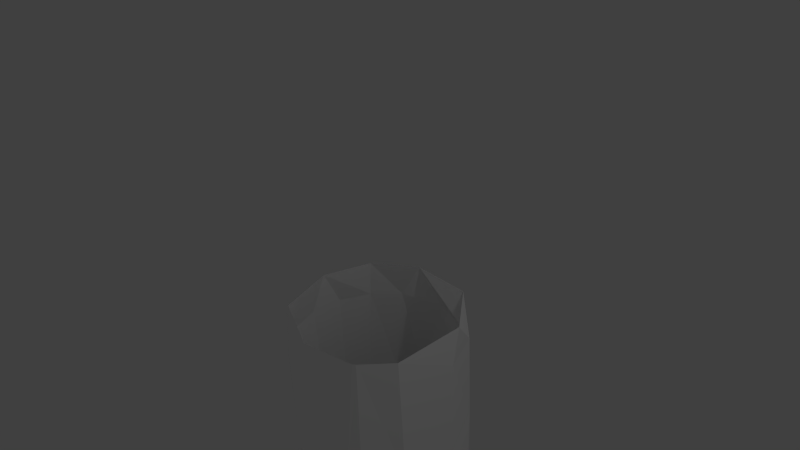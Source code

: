 # Source: blade.blend  (saved by Blender 2.76.0; exported with 4.5.12 LTS)
import bpy
from mathutils import Matrix  # noqa: F401  (used for matrix-valued properties, if any)

bpy.ops.wm.read_factory_settings(use_empty=True)
scene = bpy.context.scene
scene.name = 'Scene'

# ---- collections
col_collection_1 = bpy.data.collections.new('Collection 1'); scene.collection.children.link(col_collection_1)

# ---- materials (node trees are filled in below, after node groups)
mat_shape = bpy.data.materials.new('Shape')
mat_shape.alpha_threshold = 0.0
mat_shape.use_transparent_shadow = False
mat_shape.diffuse_color = (1.0, 1.0, 1.0, 1.0)
mat_shape.specular_color = (0.0, 0.0, 0.0)
mat_shape.roughness = 0.5

# ---- material node trees

# ---- world
world_world = bpy.data.worlds.new('World'); scene.world = world_world
world_world.color = (0.05088, 0.05088, 0.05088)
world_world.use_sun_shadow = False
world_world.sun_shadow_jitter_overblur = 0.0
world_world.cycles.sampling_method = 'MANUAL'
world_world.cycles.sample_map_resolution = 256

# ---- cameras
cam_camera = bpy.data.cameras.new('Camera')
cam_camera.clip_end = 100.0
cam_camera.lens = 35.0
cam_camera.sensor_width = 32.0
cam_camera.sensor_height = 18.0
cam_camera.ortho_scale = 7.314
cam_camera.dof.focus_distance = 0.0
cam_camera.dof.aperture_fstop = 128.0

# ---- lights
light_lamp = bpy.data.lights.new('Lamp', 'POINT')
light_lamp.transmission_factor = 0.0
light_lamp.cutoff_distance = 30.0
light_lamp.energy = 100.0
light_lamp.shadow_buffer_clip_start = 1.001
light_lamp.shadow_soft_size = 0.1
light_lamp.shadow_maximum_resolution = 0.006
light_lamp.use_absolute_resolution = True
light_lamp.cycles.use_multiple_importance_sampling = False

# ---- meshes
me_shapeindexedfaceset = bpy.data.meshes.new('ShapeIndexedFaceSet')
me_shapeindexedfaceset.from_pydata([(0.0, 0.0, 0.0), (0.247, -0.7464, -1.2), (0.3851, -1.259, -1.163), (1.039, -0.8657, -0.6312), (1.035, -0.809, 0.5914), (1.162, -0.8827, 0.0483), (1.178, -0.8779, -0.01866), (1.101, -1.318, 0.4986), (0.8275, -1.33, 0.8612), (0.2348, -0.8286, 1.153), (0.4411, -1.338, 1.1), (0.0, -1.341, 1.182), (2.097, -7.424, -0.4454), (2.335, -10.97, -0.5226), (2.335, -11.0, -0.5294), (2.097, -7.424, -0.4454), (2.335, -11.03, -0.5327), (2.335, -11.09, -0.535), (2.335, -11.17, -0.5362), (2.335, -11.02, -0.5166), (2.335, -11.12, -0.5161), (2.335, -11.02, -0.5166), (2.093, -7.388, -0.3576), (2.335, -11.12, -0.5161), (1.489, -3.898, -0.2684), (1.49, -3.905, -0.08645), (1.294, -2.562, -0.2033), (1.292, -2.553, 0.003437), (1.204, -0.8712, -0.1484), (1.206, -0.8732, -0.0966), (2.335, -11.68, -0.5154), (2.335, -11.4, -0.5167), (2.335, -11.68, -0.5154), (2.335, -11.4, -0.5167), (2.335, -11.12, -0.5161), (2.335, -11.4, -0.5167), (2.335, -11.12, -0.5161), (2.335, -11.12, -0.5161), (2.335, -11.02, -0.5166), (2.335, -11.12, -0.5161), (2.335, -11.02, -0.5166), (2.335, -11.02, -0.5166), (1.868, -6.479, -0.1007), (2.203, -9.075, -0.4293), (1.935, -6.477, -0.2867), (1.876, -9.078, -0.2599), (2.335, -11.4, -0.5167), (2.335, -11.4, -0.5167), (2.335, -11.12, -0.5161), (2.335, -11.12, -0.5161), (1.822, -11.69, -0.39), (1.361, -3.914, 0.2754), (1.55, -6.489, 0.1833), (1.273, -9.088, 0.04592), (1.046, -3.922, 0.6246), (0.9863, -6.499, 0.4905), (1.2, -11.7, -0.1498), (0.6634, -9.1, 0.3356), (0.578, -3.929, 0.894), (0.6989, -11.7, 0.07846), (0.3833, -6.507, 0.7147), (0.02337, -9.109, 0.5606), (0.0309, -3.931, 1.021), (-0.05354, -11.71, 0.3182), (-0.2471, -6.511, 0.8267), (-0.496, -3.926, 0.9664), (-0.6537, -9.112, 0.606), (-0.8678, -6.507, 0.6973), (-0.925, -11.71, 0.3471), (-0.9121, -3.917, 0.7412), (-1.288, -9.104, 0.3839), (-1.359, -6.493, 0.3002), (-1.495, -11.71, 0.1428), (-1.204, -3.906, 0.3966), (-1.624, -9.092, 0.08877), (-1.771, -11.7, -0.1123), (-1.348, -3.892, -0.01963), (-1.552, -6.48, -0.07786), (-1.715, -9.084, -0.1156), (-1.808, -11.69, -0.3166), (-1.473, -6.465, -0.4846), (-1.716, -9.077, -0.3381), (-1.608, -11.68, -0.6735), (-1.497, -9.064, -0.7333), (-1.26, -3.874, -0.5275), (-1.038, -11.66, -1.082), (-0.9255, -6.443, -1.118), (-0.9605, -9.051, -1.154), (-0.5288, -3.849, -1.225), (-0.3135, -6.436, -1.33), (-0.3119, -9.045, -1.316), (-0.255, -11.66, -1.226), (0.3118, -6.437, -1.286), (0.3763, -9.047, -1.233), (0.1825, -3.848, -1.312), (0.426, -11.66, -1.138), (0.9301, -6.443, -1.104), (1.008, -9.053, -1.033), (0.9076, -3.861, -1.019), (0.9738, -11.67, -0.9651), (1.519, -6.452, -0.8431), (1.642, -9.061, -0.7913), (1.594, -11.68, -0.7374), (1.371, -3.882, -0.5952), (1.861, -6.462, -0.5882), (2.067, -9.067, -0.608), (1.933, -6.473, -0.3977), (2.202, -9.073, -0.4853), (2.335, -11.42, -0.5369), (2.202, -9.073, -0.4853), (2.202, -9.073, -0.4853), (2.202, -9.073, -0.4853), (2.335, -11.68, -0.5154), (2.327, -12.86, -0.5061), (2.325, -13.04, -0.5239), (2.327, -12.86, -0.5061), (2.327, -12.86, -0.5061), (2.298, -14.13, -0.4868), (2.325, -13.04, -0.5239), (2.283, -14.51, -0.5004), (2.325, -13.04, -0.5239), (2.298, -14.13, -0.4868), (2.298, -14.13, -0.4868), (2.241, -15.37, -0.4694), (2.283, -14.51, -0.5004), (2.211, -15.9, -0.4844), (2.283, -14.51, -0.5004), (2.241, -15.37, -0.4694), (2.241, -15.37, -0.4694), (2.172, -16.59, -0.4608), (2.211, -15.9, -0.4844), (2.124, -17.41, -0.4776), (2.211, -15.9, -0.4844), (2.172, -16.59, -0.4608), (2.172, -16.59, -0.4608), (2.09, -17.98, -0.4579), (2.124, -17.41, -0.4776), (2.014, -19.23, -0.4768), (2.124, -17.41, -0.4776), (2.09, -17.98, -0.4579), (2.09, -17.98, -0.4579), (1.988, -19.63, -0.4598), (2.014, -19.23, -0.4768), (1.876, -21.4, -0.4815), (2.014, -19.23, -0.4768), (1.988, -19.63, -0.4598), (1.988, -19.63, -0.4598), (1.866, -21.55, -0.4658), (1.876, -21.4, -0.4815), (1.876, -21.4, -0.4815), (1.866, -21.55, -0.4658), (1.724, -23.79, -0.4699), (1.706, -24.08, -0.4845), (1.876, -21.4, -0.4815), (1.724, -23.79, -0.4699), (1.724, -23.79, -0.4699), (1.568, -26.35, -0.4696), (1.706, -24.08, -0.4845), (1.534, -26.97, -0.4803), (1.706, -24.08, -0.4845), (1.568, -26.35, -0.4696), (1.568, -26.35, -0.4696), (1.43, -28.95, -0.4589), (1.534, -26.97, -0.4803), (1.401, -29.52, -0.4646), (1.534, -26.97, -0.4803), (1.43, -28.95, -0.4589), (1.43, -28.95, -0.4589), (1.319, -31.2, -0.437), (1.401, -29.52, -0.4646), (1.293, -31.76, -0.4385), (1.401, -29.52, -0.4646), (1.319, -31.2, -0.437), (1.319, -31.2, -0.437), (1.23, -33.12, -0.4097), (1.293, -31.76, -0.4385), (1.202, -33.71, -0.4067), (1.293, -31.76, -0.4385), (1.23, -33.12, -0.4097), (1.23, -33.12, -0.4097), (1.152, -34.77, -0.3795), (1.202, -33.71, -0.4067), (1.122, -35.42, -0.372), (1.202, -33.71, -0.4067), (1.152, -34.77, -0.3795), (1.152, -34.77, -0.3795), (1.086, -36.23, -0.3489), (1.122, -35.42, -0.372), (1.055, -36.9, -0.3383), (1.122, -35.42, -0.372), (1.086, -36.23, -0.3489), (1.086, -36.23, -0.3489), (1.028, -37.48, -0.3195), (1.055, -36.9, -0.3383), (0.9921, -38.17, -0.3062), (1.055, -36.9, -0.3383), (1.028, -37.48, -0.3195), (1.028, -37.48, -0.3195), (0.969, -38.57, -0.2911), (0.9921, -38.17, -0.3062), (0.9254, -39.25, -0.2762), (0.9921, -38.17, -0.3062), (0.969, -38.57, -0.2911), (0.969, -38.57, -0.2911), (0.9076, -39.51, -0.2646), (0.9254, -39.25, -0.2762), (0.861, -40.17, -0.2492), (0.9254, -39.25, -0.2762), (0.9076, -39.51, -0.2646), (0.9076, -39.51, -0.2646), (0.8498, -40.32, -0.2411), (0.861, -40.17, -0.2492), (0.8018, -40.97, -0.2256), (0.861, -40.17, -0.2492), (0.8498, -40.32, -0.2411), (0.8498, -40.32, -0.2411), (0.797, -41.03, -0.2203), (0.8018, -40.97, -0.2256), (0.7496, -41.64, -0.2027), (0.8018, -40.97, -0.2256), (0.797, -41.03, -0.2203), (0.2832, -44.71, -0.1532), (0.1591, -45.05, -0.1559), (0.16, -45.04, -0.1594), (0.03081, -45.27, -0.1657), (0.16, -45.04, -0.1594), (0.1591, -45.05, -0.1559), (0.1591, -45.05, -0.1559), (0.03024, -45.27, -0.1631), (-0.1239, -45.43, -0.168), (0.02995, -45.27, -0.1618), (-0.09295, -45.4, -0.1664), (-0.09249, -45.4, -0.1715), (-0.09249, -45.4, -0.1715), (-0.09295, -45.4, -0.1664), (-0.191, -45.48, -0.1678), (-0.191, -45.48, -0.175), (-0.09249, -45.4, -0.1715), (-0.191, -45.48, -0.1678), (-1.768, -13.1, -0.3965), (1.246, -13.1, -0.233), (2.327, -12.86, -0.5061), (0.1874, -13.13, 0.1313), (-0.9245, -13.13, 0.1921), (2.298, -14.13, -0.4868), (-1.718, -14.2, -0.452), (1.24, -14.23, -0.2689), (0.1991, -14.26, 0.03922), (-0.8796, -14.26, 0.086), (2.241, -15.37, -0.4694), (-1.645, -15.42, -0.5012), (1.217, -15.45, -0.2962), (0.2088, -15.49, -0.03633), (-0.827, -15.5, -0.005543), (2.172, -16.59, -0.4608), (-1.542, -17.06, -0.5605), (1.176, -17.13, -0.3325), (0.2183, -17.19, -0.1251), (-0.7568, -17.2, -0.1132), (2.09, -17.98, -0.4579), (-1.422, -19.03, -0.6225), (1.122, -19.06, -0.3729), (0.2238, -19.13, -0.2127), (-0.6845, -19.14, -0.2176), (1.988, -19.63, -0.4598), (1.067, -20.79, -0.4017), (0.22, -20.87, -0.2702), (-0.6325, -20.88, -0.285), (-1.32, -20.95, -0.6628), (1.869, -21.51, -0.4697), (1.006, -22.57, -0.4255), (0.2079, -22.66, -0.3184), (-0.5921, -22.67, -0.3414), (-1.219, -23.31, -0.6987), (1.724, -23.79, -0.4699), (0.9403, -24.38, -0.4443), (0.1886, -24.48, -0.3578), (-0.5621, -24.49, -0.3874), (-1.132, -25.97, -0.7187), (0.876, -26.15, -0.4554), (0.1664, -26.27, -0.3844), (-0.5407, -26.28, -0.4184), (-1.132, -25.97, -0.7187), (1.57, -26.34, -0.4725), (0.8175, -27.94, -0.4596), (0.1464, -28.07, -0.4015), (-0.5209, -28.08, -0.4391), (-1.06, -28.59, -0.719), (-1.132, -25.97, -0.7187), (-1.06, -28.59, -0.719), (1.43, -28.95, -0.4589), (0.7627, -29.73, -0.4548), (0.1269, -29.87, -0.4072), (-0.5041, -29.89, -0.4476), (-1.06, -28.59, -0.719), (-1.06, -28.59, -0.719), (-1.007, -30.85, -0.7016), (1.319, -31.2, -0.437), (0.7099, -31.52, -0.4411), (0.1064, -31.67, -0.4022), (-0.4914, -31.68, -0.4445), (-1.007, -30.85, -0.7016), (-1.007, -30.85, -0.7016), (-0.9684, -32.83, -0.6743), (1.23, -33.12, -0.4097), (0.658, -33.3, -0.4195), (0.08487, -33.46, -0.3877), (-0.4817, -33.48, -0.4312), (-0.9684, -32.83, -0.6743), (-0.9684, -32.83, -0.6743), (-0.9363, -34.58, -0.6403), (1.152, -34.77, -0.3795), (0.6047, -35.11, -0.3889), (1.152, -34.77, -0.3795), (0.06224, -35.29, -0.363), (-0.473, -35.31, -0.4071), (-0.9363, -34.58, -0.6403), (-0.9363, -34.58, -0.6403), (-0.9095, -36.12, -0.6041), (1.086, -36.23, -0.3489), (1.152, -34.77, -0.3795), (0.5548, -36.86, -0.354), (1.086, -36.23, -0.3489), (0.04041, -37.04, -0.3336), (-0.4664, -37.06, -0.3778), (-0.9095, -36.12, -0.6041), (1.028, -37.48, -0.3195), (1.086, -36.23, -0.3489), (-0.9095, -36.12, -0.6041), (-0.8874, -37.48, -0.5685), (0.4959, -38.64, -0.3106), (0.969, -38.57, -0.2911), (1.028, -37.48, -0.3195), (1.028, -37.48, -0.3195), (0.01373, -38.86, -0.2928), (-0.4573, -38.88, -0.3358), (-0.8874, -37.48, -0.5685), (-0.8619, -38.66, -0.5304), (-0.8619, -38.66, -0.5304), (0.9076, -39.51, -0.2646), (0.969, -38.57, -0.2911), (-0.8619, -38.66, -0.5304), (-0.8329, -39.71, -0.4916), (0.4117, -40.59, -0.2531), (0.8498, -40.32, -0.2411), (0.9076, -39.51, -0.2646), (0.9076, -39.51, -0.2646), (-0.02114, -40.8, -0.2381), (-0.4416, -40.83, -0.2785), (-0.8329, -39.71, -0.4916), (-0.8043, -40.62, -0.4555), (-0.8043, -40.62, -0.4555), (0.797, -41.03, -0.2203), (0.8498, -40.32, -0.2411), (-0.8043, -40.62, -0.4555), (-0.7768, -41.43, -0.4225), (0.3393, -42.06, -0.2113), (0.7496, -41.64, -0.2027), (0.797, -41.03, -0.2203), (0.797, -41.03, -0.2203), (-0.04901, -42.21, -0.2008), (-0.4257, -42.22, -0.2376), (-0.7768, -41.43, -0.4225), (-0.7481, -42.13, -0.3929), (-0.7481, -42.13, -0.3929), (-0.7481, -42.13, -0.3929), (-0.7129, -42.74, -0.3646), (0.2395, -43.39, -0.1758), (-0.08475, -43.58, -0.1645), (-0.7129, -42.74, -0.3646), (-0.6785, -43.21, -0.3406), (-0.3889, -43.6, -0.1952), (-0.6785, -43.21, -0.3406), (-0.6785, -43.21, -0.3406), (-0.6418, -43.66, -0.3164), (0.7496, -41.64, -0.2027), (0.5033, -43.67, -0.1603), (0.7496, -41.64, -0.2027), (0.1342, -44.4, -0.153), (0.5033, -43.67, -0.1603), (-0.1151, -44.48, -0.1462), (-0.3503, -44.49, -0.1692), (-0.6418, -43.66, -0.3164), (-0.5957, -44.14, -0.2877), (-0.5957, -44.14, -0.2877), (-0.5957, -44.14, -0.2877), (-0.5418, -44.54, -0.2611), (0.2832, -44.71, -0.1532), (0.5033, -43.67, -0.1603), (0.01968, -45.02, -0.1532), (0.2832, -44.71, -0.1532), (0.2832, -44.71, -0.1532), (-0.1488, -45.11, -0.1463), (-0.5418, -44.54, -0.2611), (-0.4174, -45.09, -0.2217), (-0.2918, -45.12, -0.1587), (-0.1998, -45.49, -0.1692), (-0.1953, -45.48, -0.168), (-0.1941, -45.48, -0.1679), (-0.191, -45.48, -0.1678), (-0.1983, -45.49, -0.173), (-0.2038, -45.49, -0.1691), (-0.1999, -45.49, -0.1683), (-0.1971, -45.48, -0.1681), (-0.2061, -45.49, -0.1716), (-0.2047, -45.49, -0.1694), (-0.2038, -45.49, -0.1691), (-0.2918, -45.12, -0.1587), (-0.2025, -45.49, -0.1686), (-0.2047, -45.49, -0.1694), (-0.203, -45.49, -0.1737), (-0.1994, -45.49, -0.1746), (-0.1999, -45.49, -0.1683), (-0.2025, -45.49, -0.1686), (-0.203, -45.49, -0.1737), (-0.1994, -45.49, -0.1746), (-0.2025, -45.49, -0.1686), (-0.1971, -45.48, -0.1681), (-0.1999, -45.49, -0.1683), (-0.1994, -45.49, -0.1746), (-0.1994, -45.49, -0.1746), (-0.1953, -45.48, -0.1749), (-0.1971, -45.48, -0.1681), (-0.191, -45.48, -0.1678), (-0.1941, -45.48, -0.1679), (-0.191, -45.48, -0.175), (-0.2833, -44.5, -0.3026), (-0.4022, -45.13, -0.2228), (-0.436, -45.05, -0.223), (-0.436, -45.05, -0.223), (-0.5451, -44.52, -0.2628), (-0.3928, -43.64, -0.3733), (-0.5957, -44.14, -0.2877), (-0.5957, -44.14, -0.2877), (-0.6418, -43.66, -0.3164), (-0.6434, -43.64, -0.3175), (-0.6418, -43.66, -0.3164), (-0.4845, -42.25, -0.4593), (-0.6434, -43.64, -0.3175), (-0.6434, -43.64, -0.3175), (-0.6785, -43.21, -0.3406), (-0.6785, -43.21, -0.3406), (-0.7129, -42.74, -0.3646), (-0.7408, -42.26, -0.387), (-0.7129, -42.74, -0.3646), (-0.5293, -40.86, -0.525), (-0.7408, -42.26, -0.387), (-0.7408, -42.26, -0.387), (-0.7481, -42.13, -0.3929), (-0.7481, -42.13, -0.3929), (-0.7768, -41.43, -0.4225), (-0.7966, -40.84, -0.4462), (-0.7768, -41.43, -0.4225), (-0.6027, -38.92, -0.6086), (-0.7966, -40.84, -0.4462), (-0.7966, -40.84, -0.4462), (-0.8043, -40.62, -0.4555), (-0.8043, -40.62, -0.4555), (-0.8329, -39.71, -0.4916), (-0.8546, -38.93, -0.5206), (-0.8329, -39.71, -0.4916), (-0.6482, -37.08, -0.674), (-0.8546, -38.93, -0.5206), (-0.8546, -38.93, -0.5206), (-0.8619, -38.66, -0.5304), (-0.8619, -38.66, -0.5304), (-0.8874, -37.48, -0.5685), (-0.8937, -37.09, -0.5786), (-0.8874, -37.48, -0.5685), (-0.6611, -35.34, -0.7279), (-0.8937, -37.09, -0.5786), (-0.8937, -37.09, -0.5786), (-0.9095, -36.12, -0.6041), (-0.9233, -35.33, -0.6227), (-0.9095, -36.12, -0.6041), (-0.7085, -33.51, -0.7732), (-0.9233, -35.33, -0.6227), (-0.9233, -35.33, -0.6227), (-0.9363, -34.58, -0.6403), (-0.9558, -33.51, -0.661), (-0.9363, -34.58, -0.6403), (-0.7309, -31.7, -0.8128), (-0.9558, -33.51, -0.661), (-0.9558, -33.51, -0.661), (-0.9684, -32.83, -0.6743), (-0.9904, -31.71, -0.6898), (-0.9684, -32.83, -0.6743), (-0.7572, -29.9, -0.8442), (-0.9904, -31.71, -0.6898), (-0.9904, -31.71, -0.6898), (-1.007, -30.85, -0.7016), (-1.029, -29.9, -0.7089), (-1.007, -30.85, -0.7016), (-0.8215, -28.09, -0.8597), (-1.029, -29.9, -0.7089), (-1.029, -29.9, -0.7089), (-1.06, -28.59, -0.719), (-1.073, -28.1, -0.719), (-1.06, -28.59, -0.719), (-0.8557, -26.29, -0.8751), (-1.073, -28.1, -0.719), (-1.123, -26.3, -0.7187), (-1.073, -28.1, -0.719), (-0.9381, -24.49, -0.8689), (-1.123, -26.3, -0.7187), (-1.123, -26.3, -0.7187), (-1.132, -25.97, -0.7187), (-1.181, -24.49, -0.7076), (-1.132, -25.97, -0.7187), (-0.9946, -22.67, -0.8666), (-1.181, -24.49, -0.7076), (-1.181, -24.49, -0.7076), (-1.246, -22.68, -0.6892), (-0.5317, -44.5, -0.2798), (-1.103, -20.87, -0.842), (-1.183, -19.13, -0.8296), (-1.301, -17.19, -0.7953), (-1.453, -15.48, -0.7344), (-1.533, -14.23, -0.7048), (-1.598, -13.1, -0.6694), (-1.732, -13.1, -0.503), (-1.718, -14.2, -0.452), (-1.718, -14.2, -0.452), (-1.768, -13.11, -0.397), (-1.768, -13.1, -0.3963), (-0.1498, -45.14, -0.2214), (-0.9951, -15.47, -0.9822), (-1.07, -14.22, -0.9872), (-1.144, -13.09, -0.99), (-0.6147, -20.87, -0.997), (-0.6725, -19.12, -1.006), (-0.7582, -17.18, -1.014), (-0.4247, -24.49, -0.9798), (-0.4506, -22.66, -0.9968), (-0.2939, -28.09, -0.9335), (-0.3027, -26.28, -0.9597), (-0.2011, -33.5, -0.8075), (-0.1961, -31.7, -0.8546), (-0.2248, -29.9, -0.898), (-0.1397, -37.08, -0.6846), (-0.1281, -35.34, -0.7423), (-0.4886, -15.46, -1.088), (-0.5466, -14.22, -1.116), (-0.6029, -13.08, -1.15), (-0.08455, -38.92, -0.6014), (-0.1053, -20.87, -1.016), (-0.1302, -19.12, -1.036), (-0.1769, -17.18, -1.064), (-0.006484, -40.86, -0.4924), (0.03692, -42.25, -0.41), (0.09778, -24.49, -0.9503), (0.1064, -22.66, -0.9723), (0.02962, -15.47, -1.081), (-0.006301, -14.22, -1.119), (-0.0452, -13.08, -1.165), (0.2334, -28.09, -0.8656), (0.2564, -26.29, -0.8916), (0.1097, -43.64, -0.2941), (0.2717, -29.9, -0.8185), (0.2978, -33.51, -0.713), (0.3307, -31.7, -0.7567), (0.3994, -20.87, -0.9383), (0.4084, -19.12, -0.9578), (0.4028, -17.18, -0.987), (0.3519, -37.09, -0.5701), (0.3913, -35.34, -0.6221), (0.5403, -15.47, -0.9884), (0.5268, -14.22, -1.026), (0.5014, -13.08, -1.07), (0.608, -24.5, -0.8287), (0.6509, -22.67, -0.8457), (0.4134, -38.92, -0.4685), (0.1532, -44.5, -0.2109), (0.7446, -28.1, -0.7149), (0.7986, -26.29, -0.7334), (0.8912, -20.87, -0.7982), (0.9332, -19.13, -0.8105), (0.9675, -17.19, -0.8309), (0.4729, -40.87, -0.3447), (0.7531, -29.91, -0.6692), (1.039, -15.47, -0.8426), (1.047, -14.23, -0.8731), (1.038, -13.09, -0.9087), (0.7814, -33.51, -0.5536), (0.8412, -31.71, -0.589), (0.4811, -42.26, -0.2637), (1.107, -24.5, -0.6633), (1.183, -22.67, -0.671), (0.8065, -37.09, -0.4138), (0.8753, -35.35, -0.4562), (1.377, -20.88, -0.6361), (1.451, -19.13, -0.6391), (1.524, -17.19, -0.6479), (1.533, -15.48, -0.6794), (1.561, -14.23, -0.7017), (1.571, -13.1, -0.7256), (1.218, -28.1, -0.5537), (1.301, -26.3, -0.564), (0.7901, -38.93, -0.3368), (1.171, -29.91, -0.5262), (0.4221, -43.64, -0.1881), (1.499, -24.51, -0.5361), (1.602, -22.68, -0.5372), (1.981, -15.48, -0.5479), (2.03, -14.24, -0.5652), (2.058, -13.1, -0.5821), (-0.09249, -45.4, -0.1715), (1.103, -33.52, -0.4441), (1.184, -31.71, -0.4734), (1.744, -20.88, -0.5243), (1.848, -19.14, -0.5208), (1.946, -17.2, -0.5245), (0.751, -40.87, -0.2475), (0.0986, -45.14, -0.1647), (0.0986, -45.14, -0.1647), (-0.09249, -45.4, -0.1715), (0.0986, -45.14, -0.1647), (0.03081, -45.27, -0.1657), (-0.09249, -45.4, -0.1715), (0.0986, -45.14, -0.1647), (0.1111, -45.13, -0.1617), (0.0986, -45.14, -0.1647), (0.0986, -45.14, -0.1647), (0.1111, -45.13, -0.1617), (0.03081, -45.27, -0.1657), (0.3375, -44.45, -0.1549), (0.2832, -44.71, -0.1532), (0.16, -45.04, -0.1594), (0.3375, -44.45, -0.1549), (0.16, -45.04, -0.1594), (0.1111, -45.13, -0.1617), (0.3375, -44.45, -0.1549), (0.1111, -45.13, -0.1617), (0.3375, -44.45, -0.1549), (0.5067, -43.64, -0.1609), (0.5067, -43.64, -0.1609), (0.5033, -43.67, -0.1603), (0.3375, -44.45, -0.1549), (0.5067, -43.64, -0.1609), (0.3375, -44.45, -0.1549), (0.6696, -42.3, -0.1889), (0.6696, -42.3, -0.1889), (0.5067, -43.64, -0.1609), (0.8018, -40.97, -0.2256), (0.6696, -42.3, -0.1889), (0.8095, -40.87, -0.2287), (0.8018, -40.97, -0.2256), (0.8095, -40.87, -0.2287), (0.7496, -41.64, -0.2027), (0.6696, -42.3, -0.1889), (0.8018, -40.97, -0.2256), (0.9444, -38.94, -0.2847), (0.9254, -39.25, -0.2762), (0.861, -40.17, -0.2492), (0.9444, -38.94, -0.2847), (0.861, -40.17, -0.2492), (0.8095, -40.87, -0.2287), (0.9444, -38.94, -0.2847), (0.8095, -40.87, -0.2287), (0.9444, -38.94, -0.2847), (1.045, -37.1, -0.3333), (0.9921, -38.17, -0.3062), (0.9444, -38.94, -0.2847), (1.045, -37.1, -0.3333), (0.9444, -38.94, -0.2847), (1.045, -37.1, -0.3333), (1.122, -35.42, -0.372), (1.055, -36.9, -0.3383), (1.045, -37.1, -0.3333), (1.122, -35.42, -0.372), (1.045, -37.1, -0.3333), (1.125, -35.35, -0.3735), (1.122, -35.42, -0.372), (1.125, -35.35, -0.3735), (1.211, -33.52, -0.4098), (1.211, -33.52, -0.4098), (1.202, -33.71, -0.4067), (1.125, -35.35, -0.3735), (1.211, -33.52, -0.4098), (1.125, -35.35, -0.3735), (1.295, -31.71, -0.439), (1.293, -31.76, -0.4385), (1.211, -33.52, -0.4098), (1.295, -31.71, -0.439), (1.293, -31.76, -0.4385), (1.382, -29.91, -0.46), (1.295, -31.71, -0.439), (1.382, -29.91, -0.46), (1.475, -28.11, -0.4733), (1.475, -28.11, -0.4733), (1.401, -29.52, -0.4646), (1.382, -29.91, -0.46), (1.475, -28.11, -0.4733), (1.382, -29.91, -0.46), (1.534, -26.97, -0.4803), (1.475, -28.11, -0.4733), (1.574, -26.3, -0.4813), (1.475, -28.11, -0.4733), (1.574, -26.3, -0.4813), (1.681, -24.51, -0.4839), (1.574, -26.3, -0.4813), (1.681, -24.51, -0.4839), (1.794, -22.69, -0.4829), (1.706, -24.08, -0.4845), (1.681, -24.51, -0.4839), (1.794, -22.69, -0.4829), (1.681, -24.51, -0.4839), (1.794, -22.69, -0.4829), (1.908, -20.89, -0.4804), (1.794, -22.69, -0.4829), (1.908, -20.89, -0.4804), (1.794, -22.69, -0.4829), (1.908, -20.89, -0.4804), (2.019, -19.13, -0.4768), (2.014, -19.23, -0.4768), (1.908, -20.89, -0.4804), (2.019, -19.13, -0.4768), (2.014, -19.23, -0.4768), (2.135, -17.22, -0.4785), (2.135, -17.22, -0.4785), (2.124, -17.41, -0.4776), (2.019, -19.13, -0.4768), (2.135, -17.22, -0.4785), (2.019, -19.13, -0.4768), (2.23, -15.53, -0.4887), (2.211, -15.9, -0.4844), (2.135, -17.22, -0.4785), (2.23, -15.53, -0.4887), (2.135, -17.22, -0.4785), (2.23, -15.53, -0.4887), (2.291, -14.24, -0.5048), (2.283, -14.51, -0.5004), (2.23, -15.53, -0.4887), (2.291, -14.24, -0.5048), (2.23, -15.53, -0.4887), (2.291, -14.24, -0.5048), (2.323, -13.1, -0.5229), (2.291, -14.24, -0.5048), (2.325, -13.04, -0.5239), (2.323, -13.1, -0.5229), (2.325, -13.04, -0.5239), (1.184, -2.619, 0.3873), (0.9519, -2.628, 0.7119), (0.6286, -2.634, 0.9544), (0.2468, -2.638, 1.092), (-0.1549, -2.637, 1.112), (-0.4609, -1.338, 1.092), (-0.5394, -2.632, 1.009), (-0.8545, -1.329, 0.8358), (-0.8712, -2.623, 0.7905), (-1.117, -2.613, 0.4764), (-1.123, -1.316, 0.4504), (-1.249, -2.6, 0.09673), (-1.227, -1.3, -0.007753), (-1.246, -2.586, -0.3062), (-1.029, -1.277, -0.6719), (-0.9823, -2.567, -0.8319), (-0.2861, -1.257, -1.227), (-0.3613, -2.553, -1.246), (0.4582, -2.556, -1.207), (1.083, -2.577, -0.7233), (-0.6405, -0.7518, -1.047), (-0.6537, -0.8227, 0.9832), (-1.164, -0.7783, -0.2873), (-1.134, -0.8038, 0.4424)], [], [(3, 2, 1), (4, 5, 6), (7, 5, 4), (8, 7, 4), (4, 9, 8), (10, 8, 9), (11, 10, 9), (12, 13, 14), (15, 14, 16), (12, 16, 17), (18, 12, 17), (19, 13, 12), (20, 21, 12), (22, 23, 12), (12, 24, 22), (25, 22, 24), (24, 26, 25), (27, 25, 26), (26, 28, 27), (27, 28, 29), (27, 29, 6), (27, 6, 5), (31, 32, 18), (34, 35, 18), (18, 17, 36), (37, 17, 16), (38, 39, 16), (16, 14, 40), (13, 41, 14), (42, 43, 22), (44, 42, 22), (45, 43, 42), (45, 30, 46), (45, 47, 48), (43, 45, 49), (50, 30, 45), (51, 42, 44), (25, 51, 44), (52, 42, 51), (42, 52, 45), (45, 53, 50), (53, 45, 52), (51, 54, 52), (52, 55, 53), (55, 52, 54), (56, 50, 53), (57, 53, 55), (54, 58, 55), (56, 53, 57), (59, 56, 57), (60, 55, 58), (55, 60, 57), (61, 57, 60), (58, 62, 60), (59, 57, 61), (63, 59, 61), (60, 64, 61), (64, 60, 62), (62, 65, 64), (66, 61, 64), (61, 66, 63), (64, 67, 66), (68, 63, 66), (69, 67, 64), (65, 69, 64), (70, 66, 67), (66, 70, 68), (67, 71, 70), (72, 68, 70), (73, 71, 67), (69, 73, 67), (70, 74, 72), (74, 70, 71), (75, 72, 74), (73, 76, 71), (77, 71, 76), (71, 77, 74), (78, 74, 77), (74, 78, 75), (79, 75, 78), (77, 80, 78), (78, 81, 79), (81, 78, 80), (82, 79, 81), (83, 81, 80), (81, 83, 82), (84, 80, 77), (76, 84, 77), (85, 82, 83), (86, 80, 84), (80, 86, 83), (83, 87, 85), (87, 83, 86), (84, 88, 86), (86, 89, 87), (90, 87, 89), (85, 87, 90), (91, 85, 90), (88, 89, 86), (89, 92, 90), (93, 90, 92), (94, 92, 89), (88, 94, 89), (91, 90, 93), (95, 91, 93), (92, 96, 93), (97, 93, 96), (98, 96, 92), (94, 98, 92), (95, 93, 97), (99, 95, 97), (96, 100, 97), (101, 97, 100), (98, 100, 96), (99, 97, 101), (102, 99, 101), (98, 103, 100), (100, 104, 101), (104, 100, 103), (105, 101, 104), (102, 101, 105), (18, 102, 105), (103, 24, 104), (104, 106, 105), (106, 104, 24), (107, 108, 18), (105, 109, 18), (105, 106, 12), (110, 105, 12), (112, 113, 18), (114, 18, 115), (116, 117, 118), (119, 120, 121), (122, 123, 124), (125, 126, 127), (128, 129, 130), (131, 132, 133), (134, 135, 136), (137, 138, 139), (140, 141, 142), (143, 144, 145), (146, 147, 148), (149, 150, 151), (152, 153, 154), (155, 156, 157), (158, 159, 160), (161, 162, 163), (164, 165, 166), (167, 168, 169), (170, 171, 172), (173, 174, 175), (176, 177, 178), (179, 180, 181), (182, 183, 184), (185, 186, 187), (188, 189, 190), (191, 192, 193), (194, 195, 196), (197, 198, 199), (200, 201, 202), (203, 204, 205), (206, 207, 208), (209, 210, 211), (212, 213, 214), (215, 216, 217), (218, 219, 220), (221, 222, 223), (224, 225, 226), (230, 231, 232), (233, 234, 235), (236, 237, 238), (239, 68, 72), (239, 72, 75), (79, 239, 75), (240, 241, 30), (240, 30, 50), (56, 240, 50), (242, 240, 56), (242, 56, 59), (242, 59, 63), (243, 68, 239), (243, 242, 63), (243, 63, 68), (244, 241, 240), (239, 245, 243), (240, 246, 244), (246, 240, 242), (247, 242, 243), (242, 247, 246), (243, 248, 247), (248, 243, 245), (249, 244, 246), (245, 250, 248), (246, 251, 249), (251, 246, 247), (252, 247, 248), (247, 252, 251), (248, 253, 252), (253, 248, 250), (254, 249, 251), (250, 255, 253), (256, 251, 252), (251, 256, 254), (252, 257, 256), (257, 252, 253), (258, 253, 255), (253, 258, 257), (259, 254, 256), (255, 260, 258), (261, 256, 257), (256, 261, 259), (262, 257, 258), (257, 262, 261), (263, 258, 260), (258, 263, 262), (264, 259, 261), (265, 261, 262), (261, 265, 264), (266, 262, 263), (262, 266, 265), (263, 267, 266), (268, 267, 263), (260, 268, 263), (269, 264, 265), (265, 270, 269), (270, 265, 266), (271, 266, 267), (266, 271, 270), (272, 267, 268), (267, 272, 271), (268, 273, 272), (274, 269, 270), (275, 270, 271), (270, 275, 274), (271, 276, 275), (276, 271, 272), (272, 277, 276), (277, 272, 273), (273, 278, 277), (279, 275, 276), (280, 276, 277), (276, 280, 279), (277, 281, 280), (281, 277, 282), (274, 275, 279), (283, 274, 279), (279, 284, 283), (284, 279, 280), (285, 280, 281), (280, 285, 284), (281, 286, 285), (287, 286, 281), (288, 289, 281), (290, 283, 284), (291, 284, 285), (284, 291, 290), (292, 285, 286), (285, 292, 291), (293, 286, 294), (286, 293, 292), (295, 296, 293), (297, 290, 291), (298, 291, 292), (291, 298, 297), (299, 292, 293), (292, 299, 298), (293, 300, 299), (300, 293, 301), (302, 303, 300), (304, 297, 298), (305, 298, 299), (298, 305, 304), (299, 306, 305), (306, 299, 300), (307, 300, 308), (300, 307, 306), (309, 310, 307), (311, 304, 305), (305, 312, 313), (312, 305, 306), (314, 306, 307), (306, 314, 312), (307, 315, 314), (315, 307, 316), (317, 318, 315), (319, 320, 312), (312, 321, 322), (321, 312, 314), (323, 314, 315), (314, 323, 321), (324, 315, 325), (315, 324, 323), (326, 327, 321), (328, 329, 324), (330, 331, 332), (321, 330, 333), (330, 321, 323), (334, 323, 324), (323, 334, 330), (324, 335, 334), (324, 336, 337), (335, 324, 338), (339, 340, 330), (341, 342, 335), (343, 344, 345), (330, 343, 346), (343, 330, 334), (347, 334, 335), (334, 347, 343), (335, 348, 347), (335, 349, 350), (348, 335, 351), (352, 353, 343), (354, 355, 348), (356, 357, 358), (343, 356, 359), (356, 343, 347), (360, 347, 348), (347, 360, 356), (348, 361, 360), (348, 362, 363), (361, 348, 364), (365, 366, 361), (367, 356, 360), (360, 368, 367), (368, 360, 361), (361, 369, 370), (371, 361, 372), (361, 371, 368), (373, 374, 371), (375, 356, 367), (376, 377, 367), (367, 378, 379), (378, 367, 368), (380, 368, 371), (368, 380, 378), (371, 381, 380), (371, 382, 383), (381, 371, 384), (385, 386, 381), (387, 388, 378), (378, 389, 390), (389, 378, 380), (227, 391, 389), (392, 380, 381), (380, 392, 389), (381, 393, 394), (395, 381, 394), (381, 395, 392), (229, 228, 227), (389, 229, 227), (229, 389, 392), (396, 392, 395), (397, 398, 399), (392, 396, 229), (401, 402, 403), (404, 405, 406), (394, 396, 395), (408, 409, 410), (411, 412, 413), (414, 415, 416), (417, 418, 419), (420, 421, 422), (423, 424, 425), (426, 427, 428), (426, 429, 430), (431, 426, 430), (431, 430, 432), (431, 433, 434), (435, 431, 436), (437, 431, 438), (437, 439, 440), (437, 441, 442), (443, 437, 444), (445, 437, 446), (445, 447, 448), (445, 449, 450), (451, 445, 452), (453, 445, 454), (453, 455, 456), (453, 457, 458), (459, 453, 460), (461, 453, 462), (461, 463, 464), (461, 465, 466), (467, 461, 468), (469, 461, 470), (469, 471, 472), (473, 469, 474), (475, 469, 476), (475, 477, 478), (479, 475, 480), (481, 475, 482), (481, 483, 484), (485, 481, 486), (487, 481, 488), (487, 489, 490), (491, 487, 492), (493, 487, 494), (493, 495, 496), (497, 493, 498), (499, 493, 500), (501, 499, 502), (503, 499, 504), (503, 505, 506), (507, 503, 508), (509, 503, 510), (509, 511, 273), (512, 509, 273), (514, 509, 512), (514, 512, 268), (515, 514, 268), (260, 515, 268), (516, 515, 260), (255, 516, 260), (517, 516, 255), (250, 517, 255), (518, 517, 250), (245, 518, 250), (519, 518, 245), (520, 521, 522), (239, 519, 245), (82, 519, 239), (82, 523, 524), (79, 82, 239), (525, 427, 426), (517, 526, 516), (526, 517, 518), (518, 527, 526), (527, 518, 519), (528, 519, 82), (519, 528, 527), (514, 529, 509), (529, 514, 515), (530, 515, 516), (515, 530, 529), (531, 516, 526), (516, 531, 530), (503, 532, 499), (532, 503, 509), (533, 509, 529), (509, 533, 532), (82, 85, 528), (493, 534, 487), (534, 493, 499), (499, 535, 534), (535, 499, 532), (536, 475, 481), (475, 536, 469), (481, 537, 536), (537, 481, 487), (487, 538, 537), (538, 487, 534), (400, 427, 525), (461, 539, 453), (539, 461, 469), (540, 469, 536), (469, 540, 539), (541, 526, 527), (526, 541, 531), (527, 542, 541), (542, 527, 528), (528, 543, 542), (85, 543, 528), (453, 544, 445), (544, 453, 539), (545, 529, 530), (529, 545, 533), (530, 546, 545), (546, 530, 531), (531, 547, 546), (547, 531, 541), (445, 548, 437), (548, 445, 544), (85, 91, 543), (437, 549, 431), (549, 437, 548), (550, 532, 533), (532, 550, 535), (551, 533, 545), (533, 551, 550), (552, 541, 542), (541, 552, 547), (542, 553, 552), (553, 542, 543), (543, 554, 553), (555, 534, 535), (534, 555, 538), (556, 535, 550), (535, 556, 555), (557, 431, 549), (431, 557, 426), (538, 558, 537), (558, 538, 555), (91, 554, 543), (559, 536, 537), (536, 559, 540), (537, 560, 559), (560, 537, 558), (545, 561, 551), (561, 545, 546), (562, 546, 547), (546, 562, 561), (547, 563, 562), (563, 547, 552), (539, 564, 544), (564, 539, 540), (565, 540, 559), (540, 565, 564), (552, 566, 563), (566, 552, 553), (567, 553, 554), (553, 567, 566), (554, 568, 567), (569, 550, 551), (550, 569, 556), (570, 551, 561), (551, 570, 569), (95, 568, 554), (91, 95, 554), (544, 571, 548), (571, 544, 564), (572, 426, 557), (426, 572, 525), (555, 573, 558), (573, 555, 556), (574, 556, 569), (556, 574, 573), (561, 575, 570), (575, 561, 562), (562, 576, 575), (576, 562, 563), (577, 563, 566), (563, 577, 576), (548, 578, 549), (578, 548, 571), (579, 558, 573), (558, 579, 560), (566, 580, 577), (580, 566, 567), (567, 581, 580), (581, 567, 568), (568, 582, 581), (99, 582, 568), (95, 99, 568), (559, 583, 565), (583, 559, 560), (560, 584, 583), (584, 560, 579), (585, 549, 578), (549, 585, 557), (569, 586, 574), (586, 569, 570), (587, 570, 575), (570, 587, 586), (564, 588, 571), (588, 564, 565), (589, 565, 583), (565, 589, 588), (590, 575, 576), (575, 590, 587), (576, 591, 590), (591, 576, 577), (577, 592, 591), (592, 577, 580), (593, 580, 581), (580, 593, 592), (594, 581, 582), (581, 594, 593), (582, 595, 594), (596, 573, 574), (573, 596, 579), (597, 574, 586), (574, 597, 596), (102, 595, 582), (99, 102, 582), (598, 571, 588), (571, 598, 578), (579, 599, 584), (599, 579, 596), (600, 557, 585), (557, 600, 572), (586, 601, 597), (601, 586, 587), (587, 602, 601), (602, 587, 590), (603, 593, 594), (593, 603, 592), (594, 604, 603), (604, 594, 595), (595, 605, 604), (606, 400, 525), (583, 607, 589), (607, 583, 584), (608, 584, 599), (584, 608, 607), (590, 609, 602), (609, 590, 591), (610, 591, 592), (591, 610, 609), (611, 592, 603), (592, 611, 610), (612, 578, 598), (578, 612, 585), (613, 525, 572), (615, 525, 616), (617, 618, 619), (620, 621, 572), (622, 623, 624), (625, 626, 627), (628, 629, 630), (572, 631, 632), (633, 572, 600), (634, 600, 585), (635, 636, 637), (600, 638, 639), (640, 585, 612), (585, 641, 642), (643, 644, 612), (612, 645, 646), (647, 612, 598), (648, 649, 650), (651, 652, 653), (654, 655, 656), (598, 657, 658), (659, 598, 588), (660, 661, 662), (588, 663, 664), (665, 588, 589), (666, 667, 668), (669, 670, 589), (589, 671, 672), (673, 589, 607), (674, 607, 608), (675, 676, 677), (607, 678, 679), (680, 608, 599), (681, 682, 608), (608, 683, 684), (599, 685, 686), (687, 599, 596), (688, 596, 597), (689, 690, 691), (596, 692, 693), (283, 694, 695), (597, 696, 697), (698, 597, 601), (601, 699, 700), (701, 601, 602), (702, 703, 704), (602, 705, 706), (707, 602, 609), (708, 269, 709), (609, 710, 711), (712, 609, 610), (713, 610, 611), (714, 715, 610), (610, 716, 717), (718, 611, 603), (719, 720, 721), (611, 722, 723), (724, 725, 726), (603, 727, 728), (729, 603, 604), (730, 731, 732), (604, 733, 734), (735, 604, 605), (605, 736, 737), (738, 739, 605), (18, 740, 605), (18, 605, 595), (102, 18, 595), (741, 51, 25), (27, 741, 25), (7, 741, 27), (5, 7, 27), (742, 741, 7), (51, 741, 742), (54, 51, 742), (7, 8, 742), (743, 742, 8), (742, 743, 54), (58, 54, 743), (8, 10, 743), (743, 744, 58), (744, 743, 10), (10, 11, 744), (62, 58, 744), (744, 745, 62), (745, 744, 11), (11, 746, 745), (65, 62, 745), (745, 747, 65), (747, 745, 746), (746, 748, 747), (749, 747, 748), (65, 747, 749), (69, 65, 749), (749, 750, 69), (751, 750, 749), (748, 751, 749), (73, 69, 750), (752, 750, 751), (750, 752, 73), (76, 73, 752), (751, 753, 752), (752, 754, 76), (754, 752, 753), (84, 76, 754), (753, 755, 754), (754, 756, 84), (756, 754, 755), (88, 84, 756), (755, 757, 756), (756, 758, 88), (758, 756, 757), (94, 88, 758), (758, 759, 94), (758, 757, 2), (759, 758, 2), (98, 94, 759), (759, 760, 98), (760, 759, 2), (2, 3, 760), (103, 98, 760), (760, 3, 28), (760, 28, 26), (760, 26, 103), (24, 103, 26), (762, 746, 11), (9, 762, 11), (748, 746, 762), (751, 748, 762), (762, 764, 751), (753, 751, 764), (764, 763, 753), (755, 753, 763), (757, 755, 763), (763, 761, 757), (761, 1, 757), (2, 757, 1)])
me_shapeindexedfaceset.materials.append(mat_shape)
me_shapeindexedfaceset.use_remesh_preserve_volume = False
me_shapeindexedfaceset.use_remesh_preserve_attributes = False
me_shapeindexedfaceset.use_mirror_vertex_groups = False
me_shapeindexedfaceset.update()

# ---- objects
ob_shapeindexedfaceset = bpy.data.objects.new('ShapeIndexedFaceSet', me_shapeindexedfaceset)
ob_lamp = bpy.data.objects.new('Lamp', light_lamp)
ob_camera = bpy.data.objects.new('Camera', cam_camera)

# ---- transforms, parenting, visibility, modifiers, constraints
ob_shapeindexedfaceset.location = (0.0, 0.0, 0.0)
ob_shapeindexedfaceset.rotation_euler = (1.571, -0.0, -1.047)
ob_shapeindexedfaceset.lineart.crease_threshold = 0.0
ob_lamp.location = (4.076, 1.005, 5.904)
ob_lamp.rotation_euler = (0.6503, 0.05522, 1.866)
ob_lamp.lock_rotations_4d = False
ob_lamp.empty_display_type = 'ARROWS'
ob_lamp.color = (0.0, 0.0, 0.0, 0.0)
ob_lamp.lineart.crease_threshold = 0.0
ob_camera.location = (7.481, -6.508, 5.344)
ob_camera.rotation_euler = (1.109, 0.01082, 0.8149)
ob_camera.lock_rotations_4d = False
ob_camera.empty_display_type = 'ARROWS'
ob_camera.color = (0.0, 0.0, 0.0, 0.0)
ob_camera.display_type = 'WIRE'
ob_camera.lineart.crease_threshold = 0.0

# ---- collection membership
col_collection_1.objects.link(ob_shapeindexedfaceset)
col_collection_1.objects.link(ob_lamp)
col_collection_1.objects.link(ob_camera)

# ---- scene / render settings (as saved in the file)
scene.camera = ob_camera
scene.frame_start = 1; scene.frame_end = 250; scene.frame_set(1)
scene.render.engine = 'BLENDER_EEVEE_NEXT'
scene.render.resolution_percentage = 50
scene.render.dither_intensity = 0.0
scene.cycles.use_denoising = False
scene.cycles.samples = 10
scene.cycles.sampling_pattern = 'TABULATED_SOBOL'
scene.cycles.light_sampling_threshold = 0.0
scene.cycles.use_adaptive_sampling = False
scene.cycles.use_light_tree = False
scene.cycles.blur_glossy = 0.0
scene.cycles.pixel_filter_type = 'GAUSSIAN'
scene.cycles.sample_clamp_indirect = 0.0
scene.view_settings.view_transform = 'Standard'
bpy.context.view_layer.update()
